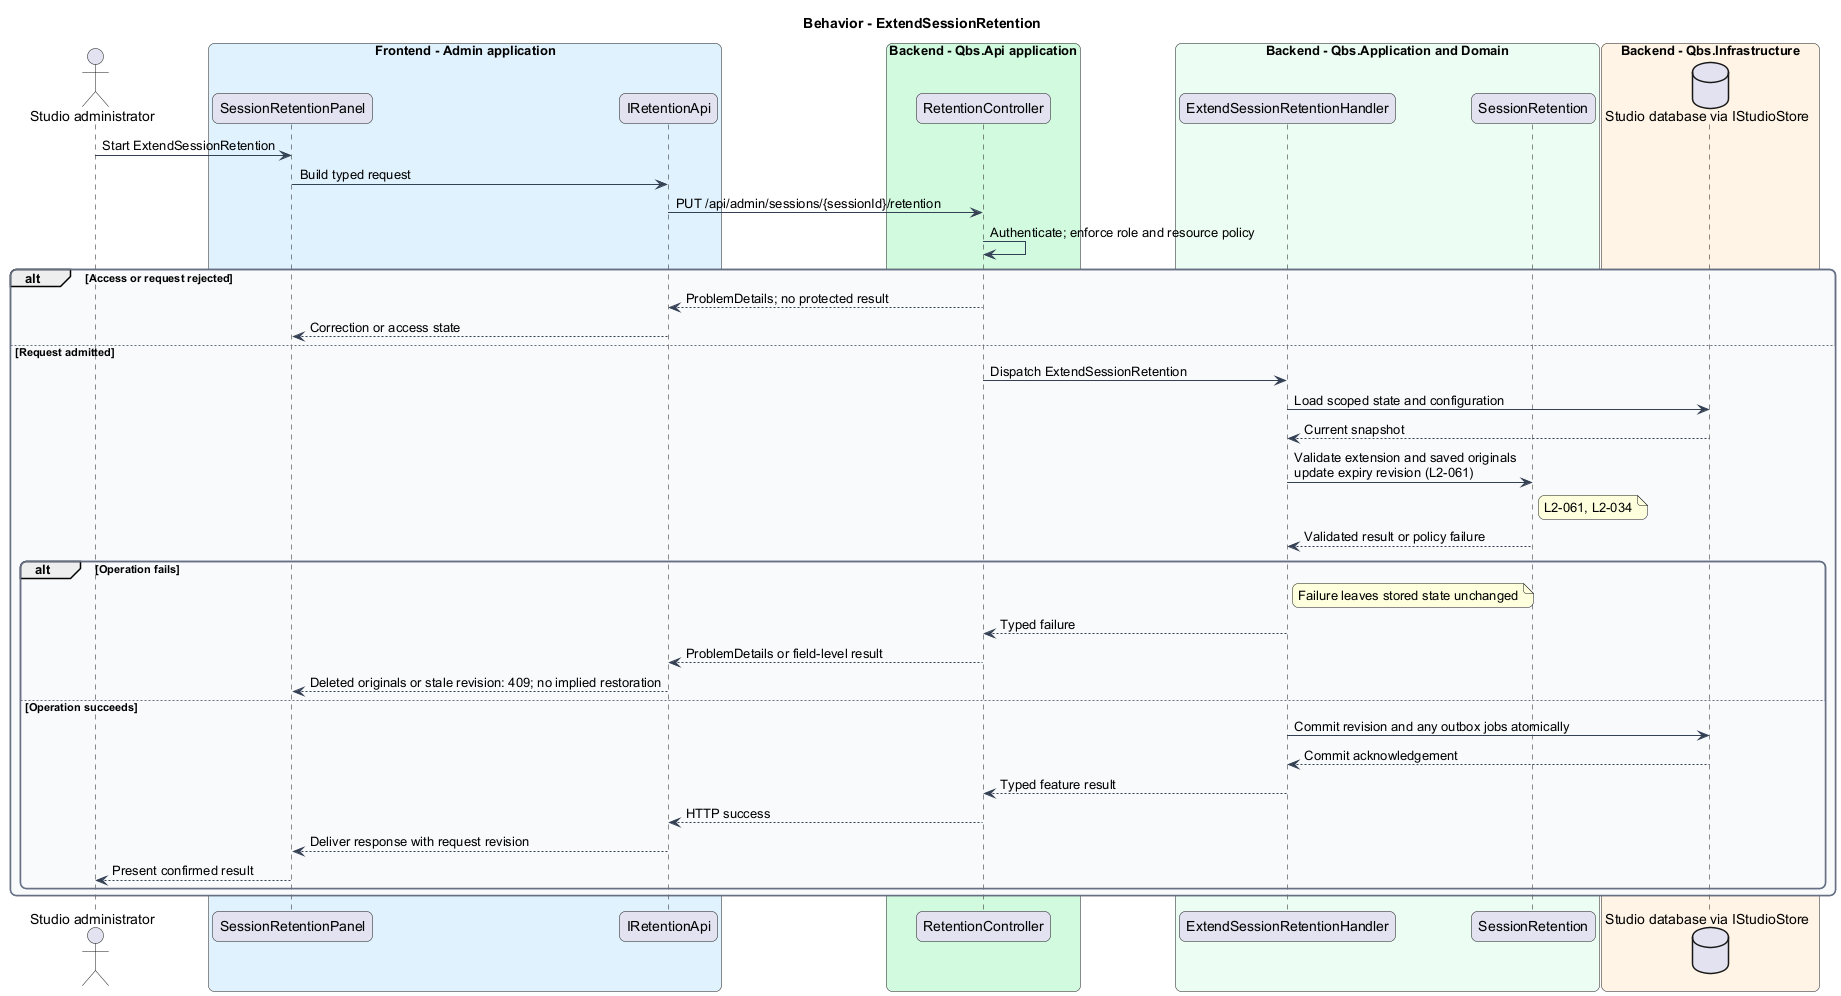

The diagram above was rendered by PlantUML. Its source (embedded in the PNG):
@startuml
skinparam backgroundColor #FFFFFF
skinparam shadowing false
skinparam roundcorner 12
skinparam defaultFontName Arial
skinparam ArrowColor #344054
skinparam rectangle {
  BorderColor #344054
  FontColor #101828
}
skinparam package {
  BorderColor #667085
  FontColor #101828
  BackgroundColor #F9FAFB
}
title Behavior - ExtendSessionRetention
actor "Studio administrator" as actor
box "Frontend - Admin application" #E0F2FE
 participant "SessionRetentionPanel" as page
 participant "IRetentionApi" as client
end box
box "Backend - Qbs.Api application" #D1FADF
 participant "RetentionController" as controller
end box
box "Backend - Qbs.Application and Domain" #ECFDF3
 participant "ExtendSessionRetentionHandler" as handler
 participant "SessionRetention" as entity
end box
box "Backend - Qbs.Infrastructure" #FFF4E5
 database "Studio database via IStudioStore" as db
end box
actor -> page : Start ExtendSessionRetention
page -> client : Build typed request
client -> controller : PUT /api/admin/sessions/{sessionId}/retention
controller -> controller : Authenticate; enforce role and resource policy
alt Access or request rejected
controller --> client : ProblemDetails; no protected result
client --> page : Correction or access state
else Request admitted
controller -> handler : Dispatch ExtendSessionRetention
handler -> db : Load scoped state and configuration
db --> handler : Current snapshot
handler -> entity : Validate extension and saved originals\nupdate expiry revision (L2-061)
note right of entity
L2-061, L2-034
end note
entity --> handler : Validated result or policy failure
alt Operation fails
note right of handler : Failure leaves stored state unchanged
handler --> controller : Typed failure
controller --> client : ProblemDetails or field-level result
client --> page : Deleted originals or stale revision: 409; no implied restoration
else Operation succeeds
handler -> db : Commit revision and any outbox jobs atomically
db --> handler : Commit acknowledgement
handler --> controller : Typed feature result
controller --> client : HTTP success
client --> page : Deliver response with request revision
page --> actor : Present confirmed result
end
end
@enduml